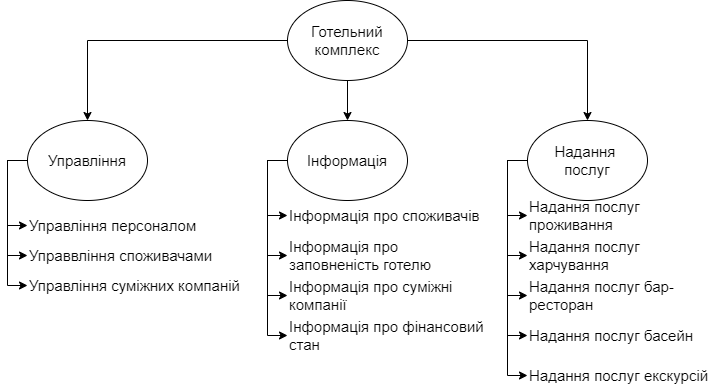

The diagram above was exported from draw.io. Its source (the exported page's mxGraphModel, read from the mxfile embedded in the PNG):
<mxGraphModel dx="657" dy="1120" grid="1" gridSize="10" guides="1" tooltips="1" connect="1" arrows="1" fold="1" page="1" pageScale="1" pageWidth="827" pageHeight="1169" math="0" shadow="0">
  <root>
    <mxCell id="0" />
    <mxCell id="1" parent="0" />
    <mxCell id="FMvpAHS4H8_okqBSr9vi-6" style="edgeStyle=orthogonalEdgeStyle;rounded=0;orthogonalLoop=1;jettySize=auto;html=1;exitX=0;exitY=0.5;exitDx=0;exitDy=0;fontSize=15;" edge="1" parent="1" source="FMvpAHS4H8_okqBSr9vi-1" target="FMvpAHS4H8_okqBSr9vi-2">
      <mxGeometry relative="1" as="geometry" />
    </mxCell>
    <mxCell id="FMvpAHS4H8_okqBSr9vi-7" style="edgeStyle=orthogonalEdgeStyle;rounded=0;orthogonalLoop=1;jettySize=auto;html=1;exitX=0.5;exitY=1;exitDx=0;exitDy=0;entryX=0.5;entryY=0;entryDx=0;entryDy=0;fontSize=15;" edge="1" parent="1" source="FMvpAHS4H8_okqBSr9vi-1" target="FMvpAHS4H8_okqBSr9vi-4">
      <mxGeometry relative="1" as="geometry" />
    </mxCell>
    <mxCell id="FMvpAHS4H8_okqBSr9vi-8" style="edgeStyle=orthogonalEdgeStyle;rounded=0;orthogonalLoop=1;jettySize=auto;html=1;exitX=1;exitY=0.5;exitDx=0;exitDy=0;entryX=0.5;entryY=0;entryDx=0;entryDy=0;fontSize=15;" edge="1" parent="1" source="FMvpAHS4H8_okqBSr9vi-1" target="FMvpAHS4H8_okqBSr9vi-5">
      <mxGeometry relative="1" as="geometry" />
    </mxCell>
    <mxCell id="FMvpAHS4H8_okqBSr9vi-1" value="&lt;font style=&quot;font-size: 15px&quot;&gt;Готельний&lt;br&gt;комплекс&lt;/font&gt;" style="ellipse;whiteSpace=wrap;html=1;" vertex="1" parent="1">
      <mxGeometry x="360" y="40" width="120" height="80" as="geometry" />
    </mxCell>
    <mxCell id="FMvpAHS4H8_okqBSr9vi-12" style="edgeStyle=orthogonalEdgeStyle;rounded=0;orthogonalLoop=1;jettySize=auto;html=1;exitX=0;exitY=0.5;exitDx=0;exitDy=0;entryX=0;entryY=0.5;entryDx=0;entryDy=0;fontSize=15;" edge="1" parent="1" source="FMvpAHS4H8_okqBSr9vi-2" target="FMvpAHS4H8_okqBSr9vi-9">
      <mxGeometry relative="1" as="geometry" />
    </mxCell>
    <mxCell id="FMvpAHS4H8_okqBSr9vi-13" style="edgeStyle=orthogonalEdgeStyle;rounded=0;orthogonalLoop=1;jettySize=auto;html=1;exitX=0;exitY=0.5;exitDx=0;exitDy=0;entryX=0;entryY=0.5;entryDx=0;entryDy=0;fontSize=15;" edge="1" parent="1" source="FMvpAHS4H8_okqBSr9vi-2" target="FMvpAHS4H8_okqBSr9vi-10">
      <mxGeometry relative="1" as="geometry" />
    </mxCell>
    <mxCell id="FMvpAHS4H8_okqBSr9vi-14" style="edgeStyle=orthogonalEdgeStyle;rounded=0;orthogonalLoop=1;jettySize=auto;html=1;exitX=0;exitY=0.5;exitDx=0;exitDy=0;entryX=0;entryY=0.5;entryDx=0;entryDy=0;fontSize=15;" edge="1" parent="1" source="FMvpAHS4H8_okqBSr9vi-2" target="FMvpAHS4H8_okqBSr9vi-11">
      <mxGeometry relative="1" as="geometry" />
    </mxCell>
    <mxCell id="FMvpAHS4H8_okqBSr9vi-2" value="Управління" style="ellipse;whiteSpace=wrap;html=1;fontSize=15;" vertex="1" parent="1">
      <mxGeometry x="100" y="160" width="120" height="80" as="geometry" />
    </mxCell>
    <mxCell id="FMvpAHS4H8_okqBSr9vi-19" style="edgeStyle=orthogonalEdgeStyle;rounded=0;orthogonalLoop=1;jettySize=auto;html=1;exitX=0;exitY=0.5;exitDx=0;exitDy=0;entryX=0;entryY=0.5;entryDx=0;entryDy=0;fontSize=15;" edge="1" parent="1" source="FMvpAHS4H8_okqBSr9vi-4" target="FMvpAHS4H8_okqBSr9vi-15">
      <mxGeometry relative="1" as="geometry">
        <Array as="points">
          <mxPoint x="340" y="200" />
          <mxPoint x="340" y="255" />
        </Array>
      </mxGeometry>
    </mxCell>
    <mxCell id="FMvpAHS4H8_okqBSr9vi-20" style="edgeStyle=orthogonalEdgeStyle;rounded=0;orthogonalLoop=1;jettySize=auto;html=1;exitX=0;exitY=0.5;exitDx=0;exitDy=0;entryX=0;entryY=0.5;entryDx=0;entryDy=0;fontSize=15;" edge="1" parent="1" source="FMvpAHS4H8_okqBSr9vi-4" target="FMvpAHS4H8_okqBSr9vi-16">
      <mxGeometry relative="1" as="geometry" />
    </mxCell>
    <mxCell id="FMvpAHS4H8_okqBSr9vi-21" style="edgeStyle=orthogonalEdgeStyle;rounded=0;orthogonalLoop=1;jettySize=auto;html=1;exitX=0;exitY=0.5;exitDx=0;exitDy=0;entryX=0;entryY=0.5;entryDx=0;entryDy=0;fontSize=15;" edge="1" parent="1" source="FMvpAHS4H8_okqBSr9vi-4" target="FMvpAHS4H8_okqBSr9vi-17">
      <mxGeometry relative="1" as="geometry" />
    </mxCell>
    <mxCell id="FMvpAHS4H8_okqBSr9vi-22" style="edgeStyle=orthogonalEdgeStyle;rounded=0;orthogonalLoop=1;jettySize=auto;html=1;exitX=0;exitY=0.5;exitDx=0;exitDy=0;entryX=0;entryY=0.5;entryDx=0;entryDy=0;fontSize=15;" edge="1" parent="1" source="FMvpAHS4H8_okqBSr9vi-4" target="FMvpAHS4H8_okqBSr9vi-18">
      <mxGeometry relative="1" as="geometry" />
    </mxCell>
    <mxCell id="FMvpAHS4H8_okqBSr9vi-4" value="Інформація" style="ellipse;whiteSpace=wrap;html=1;fontSize=15;" vertex="1" parent="1">
      <mxGeometry x="360" y="160" width="120" height="80" as="geometry" />
    </mxCell>
    <mxCell id="FMvpAHS4H8_okqBSr9vi-28" style="edgeStyle=orthogonalEdgeStyle;rounded=0;orthogonalLoop=1;jettySize=auto;html=1;exitX=0;exitY=0.5;exitDx=0;exitDy=0;entryX=0;entryY=0.5;entryDx=0;entryDy=0;fontSize=15;" edge="1" parent="1" source="FMvpAHS4H8_okqBSr9vi-5" target="FMvpAHS4H8_okqBSr9vi-23">
      <mxGeometry relative="1" as="geometry">
        <Array as="points">
          <mxPoint x="580" y="200" />
          <mxPoint x="580" y="255" />
        </Array>
      </mxGeometry>
    </mxCell>
    <mxCell id="FMvpAHS4H8_okqBSr9vi-29" style="edgeStyle=orthogonalEdgeStyle;rounded=0;orthogonalLoop=1;jettySize=auto;html=1;exitX=0;exitY=0.5;exitDx=0;exitDy=0;entryX=0;entryY=0.5;entryDx=0;entryDy=0;fontSize=15;" edge="1" parent="1" source="FMvpAHS4H8_okqBSr9vi-5" target="FMvpAHS4H8_okqBSr9vi-24">
      <mxGeometry relative="1" as="geometry" />
    </mxCell>
    <mxCell id="FMvpAHS4H8_okqBSr9vi-30" style="edgeStyle=orthogonalEdgeStyle;rounded=0;orthogonalLoop=1;jettySize=auto;html=1;exitX=0;exitY=0.5;exitDx=0;exitDy=0;entryX=0;entryY=0.5;entryDx=0;entryDy=0;fontSize=15;" edge="1" parent="1" source="FMvpAHS4H8_okqBSr9vi-5" target="FMvpAHS4H8_okqBSr9vi-25">
      <mxGeometry relative="1" as="geometry" />
    </mxCell>
    <mxCell id="FMvpAHS4H8_okqBSr9vi-31" style="edgeStyle=orthogonalEdgeStyle;rounded=0;orthogonalLoop=1;jettySize=auto;html=1;exitX=0;exitY=0.5;exitDx=0;exitDy=0;entryX=0;entryY=0.5;entryDx=0;entryDy=0;fontSize=15;" edge="1" parent="1" source="FMvpAHS4H8_okqBSr9vi-5" target="FMvpAHS4H8_okqBSr9vi-26">
      <mxGeometry relative="1" as="geometry" />
    </mxCell>
    <mxCell id="FMvpAHS4H8_okqBSr9vi-32" style="edgeStyle=orthogonalEdgeStyle;rounded=0;orthogonalLoop=1;jettySize=auto;html=1;exitX=0;exitY=0.5;exitDx=0;exitDy=0;entryX=0;entryY=0.5;entryDx=0;entryDy=0;fontSize=15;" edge="1" parent="1" source="FMvpAHS4H8_okqBSr9vi-5" target="FMvpAHS4H8_okqBSr9vi-27">
      <mxGeometry relative="1" as="geometry" />
    </mxCell>
    <mxCell id="FMvpAHS4H8_okqBSr9vi-5" value="Надання &lt;br&gt;послуг" style="ellipse;whiteSpace=wrap;html=1;fontSize=15;" vertex="1" parent="1">
      <mxGeometry x="600" y="160" width="120" height="80" as="geometry" />
    </mxCell>
    <mxCell id="FMvpAHS4H8_okqBSr9vi-9" value="Управління персоналом" style="text;html=1;strokeColor=none;fillColor=none;align=left;verticalAlign=middle;whiteSpace=wrap;rounded=0;fontSize=15;" vertex="1" parent="1">
      <mxGeometry x="100" y="250" width="180" height="30" as="geometry" />
    </mxCell>
    <mxCell id="FMvpAHS4H8_okqBSr9vi-10" value="Управвління споживачами" style="text;html=1;strokeColor=none;fillColor=none;align=left;verticalAlign=middle;whiteSpace=wrap;rounded=0;fontSize=15;" vertex="1" parent="1">
      <mxGeometry x="100" y="280" width="190" height="30" as="geometry" />
    </mxCell>
    <mxCell id="FMvpAHS4H8_okqBSr9vi-11" value="Управління суміжних компаній" style="text;html=1;strokeColor=none;fillColor=none;align=left;verticalAlign=middle;whiteSpace=wrap;rounded=0;fontSize=15;" vertex="1" parent="1">
      <mxGeometry x="100" y="310" width="220" height="30" as="geometry" />
    </mxCell>
    <mxCell id="FMvpAHS4H8_okqBSr9vi-15" value="Інформація про споживачів" style="text;html=1;strokeColor=none;fillColor=none;align=left;verticalAlign=middle;whiteSpace=wrap;rounded=0;fontSize=15;" vertex="1" parent="1">
      <mxGeometry x="360" y="240" width="200" height="30" as="geometry" />
    </mxCell>
    <mxCell id="FMvpAHS4H8_okqBSr9vi-16" value="Інформація про заповненість готелю" style="text;html=1;strokeColor=none;fillColor=none;align=left;verticalAlign=middle;whiteSpace=wrap;rounded=0;fontSize=15;" vertex="1" parent="1">
      <mxGeometry x="360" y="280" width="200" height="30" as="geometry" />
    </mxCell>
    <mxCell id="FMvpAHS4H8_okqBSr9vi-17" value="Інформація про суміжні компанії" style="text;html=1;strokeColor=none;fillColor=none;align=left;verticalAlign=middle;whiteSpace=wrap;rounded=0;fontSize=15;" vertex="1" parent="1">
      <mxGeometry x="360" y="320" width="200" height="30" as="geometry" />
    </mxCell>
    <mxCell id="FMvpAHS4H8_okqBSr9vi-18" value="Інформація про фінансовий стан" style="text;html=1;strokeColor=none;fillColor=none;align=left;verticalAlign=middle;whiteSpace=wrap;rounded=0;fontSize=15;" vertex="1" parent="1">
      <mxGeometry x="360" y="360" width="200" height="30" as="geometry" />
    </mxCell>
    <mxCell id="FMvpAHS4H8_okqBSr9vi-23" value="Надання послуг проживання" style="text;html=1;strokeColor=none;fillColor=none;align=left;verticalAlign=middle;whiteSpace=wrap;rounded=0;fontSize=15;" vertex="1" parent="1">
      <mxGeometry x="600" y="240" width="200" height="30" as="geometry" />
    </mxCell>
    <mxCell id="FMvpAHS4H8_okqBSr9vi-24" value="Надання послуг&lt;br&gt;харчування" style="text;html=1;strokeColor=none;fillColor=none;align=left;verticalAlign=middle;whiteSpace=wrap;rounded=0;fontSize=15;" vertex="1" parent="1">
      <mxGeometry x="600" y="280" width="200" height="30" as="geometry" />
    </mxCell>
    <mxCell id="FMvpAHS4H8_okqBSr9vi-25" value="Надання послуг бар-ресторан" style="text;html=1;strokeColor=none;fillColor=none;align=left;verticalAlign=middle;whiteSpace=wrap;rounded=0;fontSize=15;" vertex="1" parent="1">
      <mxGeometry x="600" y="320" width="200" height="30" as="geometry" />
    </mxCell>
    <mxCell id="FMvpAHS4H8_okqBSr9vi-26" value="Надання послуг басейн" style="text;html=1;strokeColor=none;fillColor=none;align=left;verticalAlign=middle;whiteSpace=wrap;rounded=0;fontSize=15;" vertex="1" parent="1">
      <mxGeometry x="600" y="360" width="200" height="30" as="geometry" />
    </mxCell>
    <mxCell id="FMvpAHS4H8_okqBSr9vi-27" value="Надання послуг екскурсій" style="text;html=1;strokeColor=none;fillColor=none;align=left;verticalAlign=middle;whiteSpace=wrap;rounded=0;fontSize=15;" vertex="1" parent="1">
      <mxGeometry x="600" y="400" width="200" height="30" as="geometry" />
    </mxCell>
  </root>
</mxGraphModel>